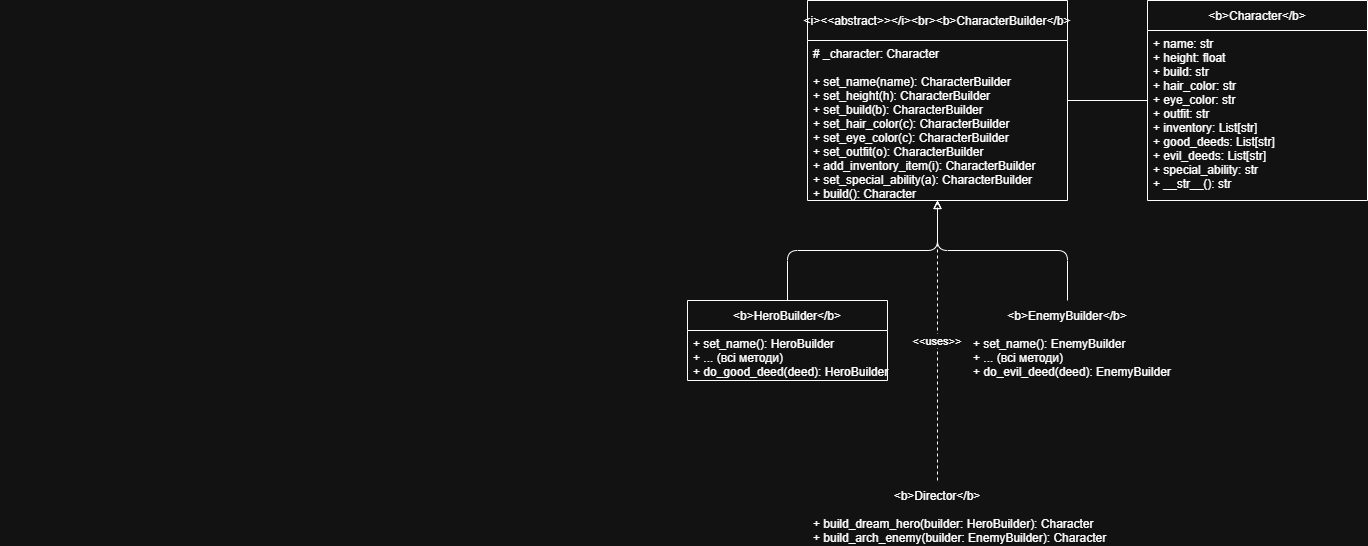

The diagram above was exported from draw.io. Its source (the exported page's mxGraphModel, read from the mxfile embedded in the PNG):
<mxGraphModel dx="2536" dy="812" grid="1" gridSize="10" guides="1" tooltips="1" connect="1" arrows="1" fold="1" page="1" pageScale="1" pageWidth="827" pageHeight="1169" math="0" shadow="0">
  <root>
    <mxCell id="0" />
    <mxCell id="1" parent="0" />
    <mxCell id="2" parent="1" style="swimlane;fontStyle=0;align=center;startSize=30;" value="&lt;b&gt;Character&lt;/b&gt;" vertex="1">
      <mxGeometry height="200" width="220" x="560" y="20" as="geometry" />
    </mxCell>
    <mxCell id="3" parent="2" style="text;strokeColor=none;fillColor=none;align=left;verticalAlign=top;spacingLeft=4;" value="+ name: str&#10;+ height: float&#10;+ build: str&#10;+ hair_color: str&#10;+ eye_color: str&#10;+ outfit: str&#10;+ inventory: List[str]&#10;+ good_deeds: List[str]&#10;+ evil_deeds: List[str]&#10;+ special_ability: str&#10;+ __str__(): str" vertex="1">
      <mxGeometry height="170" width="220" y="30" as="geometry" />
    </mxCell>
    <mxCell id="4" parent="1" style="swimlane;fontStyle=0;align=center;startSize=40;" value="&lt;i&gt;&lt;&lt;abstract&gt;&gt;&lt;/i&gt;&lt;br&gt;&lt;b&gt;CharacterBuilder&lt;/b&gt;" vertex="1">
      <mxGeometry height="200" width="260" x="220" y="20" as="geometry" />
    </mxCell>
    <mxCell id="5" parent="4" style="text;strokeColor=none;fillColor=none;align=left;verticalAlign=top;spacingLeft=4;" value="# _character: Character&#10;&#10;+ set_name(name): CharacterBuilder&#10;+ set_height(h): CharacterBuilder&#10;+ set_build(b): CharacterBuilder&#10;+ set_hair_color(c): CharacterBuilder&#10;+ set_eye_color(c): CharacterBuilder&#10;+ set_outfit(o): CharacterBuilder&#10;+ add_inventory_item(i): CharacterBuilder&#10;+ set_special_ability(a): CharacterBuilder&#10;+ build(): Character" vertex="1">
      <mxGeometry height="160" width="260" y="40" as="geometry" />
    </mxCell>
    <mxCell id="6" parent="1" style="swimlane;fontStyle=0;align=center;startSize=30;" value="&lt;b&gt;HeroBuilder&lt;/b&gt;" vertex="1">
      <mxGeometry height="80" width="200" x="100" y="320" as="geometry" />
    </mxCell>
    <mxCell id="7" parent="6" style="text;strokeColor=none;fillColor=none;align=left;verticalAlign=top;spacingLeft=4;" value="+ set_name(): HeroBuilder&#10;+ ... (всі методи)&#10;+ do_good_deed(deed): HeroBuilder" vertex="1">
      <mxGeometry height="50" width="200" y="30" as="geometry" />
    </mxCell>
    <mxCell id="8" parent="1" style="swimlane;fontStyle=0;align=center;startSize=30;" value="&lt;b&gt;EnemyBuilder&lt;/b&gt;" vertex="1">
      <mxGeometry height="80" width="200" x="380" y="320" as="geometry" />
    </mxCell>
    <mxCell id="9" parent="8" style="text;strokeColor=none;fillColor=none;align=left;verticalAlign=top;spacingLeft=4;" value="+ set_name(): EnemyBuilder&#10;+ ... (всі методи)&#10;+ do_evil_deed(deed): EnemyBuilder" vertex="1">
      <mxGeometry height="50" width="200" y="30" as="geometry" />
    </mxCell>
    <mxCell id="10" parent="1" style="swimlane;fontStyle=0;align=center;startSize=30;" value="&lt;b&gt;Director&lt;/b&gt;" vertex="1">
      <mxGeometry height="70" width="260" x="220" y="500" as="geometry" />
    </mxCell>
    <mxCell id="11" parent="10" style="text;strokeColor=none;fillColor=none;align=left;verticalAlign=top;spacingLeft=4;" value="+ build_dream_hero(builder: HeroBuilder): Character&#10;+ build_arch_enemy(builder: EnemyBuilder): Character" vertex="1">
      <mxGeometry height="40" width="260" y="30" as="geometry" />
    </mxCell>
    <mxCell id="12" edge="1" parent="1" source="6" style="edgeStyle=orthogonalEdgeStyle;endArrow=block;endFill=0;" target="4">
      <mxGeometry relative="1" as="geometry" />
    </mxCell>
    <mxCell id="13" edge="1" parent="1" source="8" style="edgeStyle=orthogonalEdgeStyle;endArrow=block;endFill=0;" target="4">
      <mxGeometry relative="1" as="geometry" />
    </mxCell>
    <mxCell id="14" edge="1" parent="1" source="4" style="edgeStyle=orthogonalEdgeStyle;endArrow=none;startArrow=ERmanyToOne;startFill=0;" target="2" value="">
      <mxGeometry relative="1" as="geometry" />
    </mxCell>
    <mxCell id="15" edge="1" parent="1" source="10" style="edgeStyle=orthogonalEdgeStyle;dashed=1;endArrow=open;endFill=0;" target="4" value="&lt;&lt;uses&gt;&gt;">
      <mxGeometry relative="1" as="geometry" />
    </mxCell>
  </root>
</mxGraphModel>